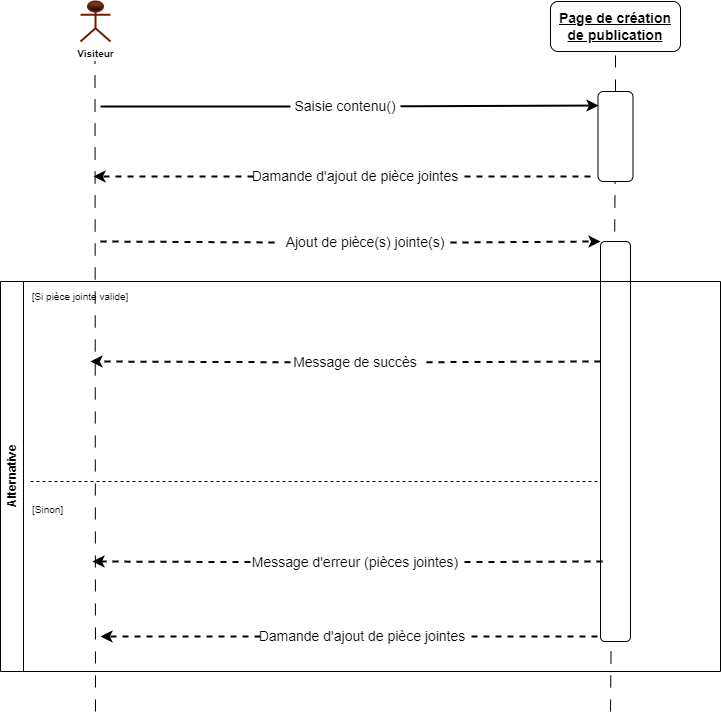

The diagram above was exported from draw.io. Its source (the exported page's mxGraphModel, read from the mxfile embedded in the PNG):
<mxGraphModel dx="2362" dy="514" grid="1" gridSize="10" guides="1" tooltips="1" connect="1" arrows="1" fold="1" page="1" pageScale="1" pageWidth="850" pageHeight="1100" math="0" shadow="0">
  <root>
    <mxCell id="0" />
    <mxCell id="1" parent="0" />
    <mxCell id="2" value="Visiteur" style="shape=umlActor;verticalLabelPosition=bottom;verticalAlign=top;html=1;outlineConnect=0;fillColor=#a0522d;strokeColor=#6D1F00;fontSize=10;strokeWidth=2;fontColor=#000000;gradientColor=default;fontStyle=1" parent="1" vertex="1">
      <mxGeometry x="-1600" y="80" width="30" height="40" as="geometry" />
    </mxCell>
    <mxCell id="3" value="Page de création de publication" style="rounded=1;whiteSpace=wrap;html=1;fontSize=14;fontStyle=5" parent="1" vertex="1">
      <mxGeometry x="-1130" y="80" width="130" height="50" as="geometry" />
    </mxCell>
    <mxCell id="4" value="" style="endArrow=none;dashed=1;html=1;fontSize=14;dashPattern=12 12;strokeWidth=1;" parent="1" edge="1">
      <mxGeometry width="50" height="50" relative="1" as="geometry">
        <mxPoint x="-1585" y="790" as="sourcePoint" />
        <mxPoint x="-1585.5" y="140" as="targetPoint" />
      </mxGeometry>
    </mxCell>
    <mxCell id="5" value="" style="endArrow=none;dashed=1;html=1;fontSize=32;dashPattern=12 12;strokeWidth=1;startArrow=none;" parent="1" source="7" target="3" edge="1">
      <mxGeometry width="50" height="50" relative="1" as="geometry">
        <mxPoint x="-200" y="1140" as="sourcePoint" />
        <mxPoint x="-591" y="250" as="targetPoint" />
      </mxGeometry>
    </mxCell>
    <mxCell id="8" value="" style="endArrow=none;dashed=1;html=1;fontSize=32;dashPattern=12 12;strokeWidth=1;" parent="1" target="7" edge="1">
      <mxGeometry width="50" height="50" relative="1" as="geometry">
        <mxPoint x="-1070" y="790" as="sourcePoint" />
        <mxPoint x="-200.00000000000045" y="240" as="targetPoint" />
      </mxGeometry>
    </mxCell>
    <mxCell id="7" value="" style="rounded=1;whiteSpace=wrap;html=1;fontSize=32;" parent="1" vertex="1">
      <mxGeometry x="-1082.5" y="170" width="35" height="90" as="geometry" />
    </mxCell>
    <mxCell id="9" value="" style="endArrow=classic;html=1;strokeWidth=2;fontSize=32;entryX=0.014;entryY=0.156;entryDx=0;entryDy=0;startArrow=none;entryPerimeter=0;" parent="1" source="13" target="7" edge="1">
      <mxGeometry width="50" height="50" relative="1" as="geometry">
        <mxPoint x="-1560" y="355" as="sourcePoint" />
        <mxPoint x="-240.00000000000045" y="354.5" as="targetPoint" />
      </mxGeometry>
    </mxCell>
    <mxCell id="14" value="" style="endArrow=none;html=1;strokeWidth=2;fontSize=32;entryX=0;entryY=0.5;entryDx=0;entryDy=0;" parent="1" target="13" edge="1">
      <mxGeometry width="50" height="50" relative="1" as="geometry">
        <mxPoint x="-1580" y="185" as="sourcePoint" />
        <mxPoint x="-240.00000000000045" y="354.4999999999998" as="targetPoint" />
      </mxGeometry>
    </mxCell>
    <mxCell id="13" value="Saisie contenu()" style="text;html=1;strokeColor=none;fillColor=none;align=center;verticalAlign=middle;whiteSpace=wrap;rounded=0;fontSize=14;" parent="1" vertex="1">
      <mxGeometry x="-1390" y="170" width="110" height="30" as="geometry" />
    </mxCell>
    <mxCell id="15" value="" style="endArrow=classic;html=1;strokeWidth=2;fontSize=35;exitX=0;exitY=0.5;exitDx=0;exitDy=0;dashed=1;startArrow=none;" parent="1" edge="1">
      <mxGeometry width="50" height="50" relative="1" as="geometry">
        <mxPoint x="-1427" y="255" as="sourcePoint" />
        <mxPoint x="-1587" y="255" as="targetPoint" />
      </mxGeometry>
    </mxCell>
    <mxCell id="17" value="" style="endArrow=none;html=1;strokeWidth=2;fontSize=35;dashed=1;" parent="1" target="16" edge="1">
      <mxGeometry width="50" height="50" relative="1" as="geometry">
        <mxPoint x="-1090" y="255" as="sourcePoint" />
        <mxPoint x="-1560" y="480" as="targetPoint" />
      </mxGeometry>
    </mxCell>
    <mxCell id="16" value="Damande d'ajout de pièce jointes" style="text;html=1;strokeColor=none;fillColor=none;align=center;verticalAlign=middle;whiteSpace=wrap;rounded=0;fontSize=14;" parent="1" vertex="1">
      <mxGeometry x="-1430" y="240" width="210" height="30" as="geometry" />
    </mxCell>
    <mxCell id="18" value="" style="rounded=1;whiteSpace=wrap;html=1;fontSize=32;" parent="1" vertex="1">
      <mxGeometry x="-1080" y="320" width="30" height="400" as="geometry" />
    </mxCell>
    <mxCell id="19" value="" style="endArrow=classic;html=1;dashed=1;strokeWidth=2;fontSize=35;entryX=0;entryY=0;entryDx=0;entryDy=0;startArrow=none;exitX=1;exitY=0.5;exitDx=0;exitDy=0;" parent="1" source="21" target="18" edge="1">
      <mxGeometry width="50" height="50" relative="1" as="geometry">
        <mxPoint x="-1560" y="560" as="sourcePoint" />
        <mxPoint x="-580" y="610" as="targetPoint" />
      </mxGeometry>
    </mxCell>
    <mxCell id="22" value="" style="endArrow=none;html=1;dashed=1;strokeWidth=2;fontSize=35;entryX=0;entryY=0.5;entryDx=0;entryDy=0;" parent="1" target="21" edge="1">
      <mxGeometry width="50" height="50" relative="1" as="geometry">
        <mxPoint x="-1580" y="320" as="sourcePoint" />
        <mxPoint x="-240.00000000000045" y="560.0000000000005" as="targetPoint" />
      </mxGeometry>
    </mxCell>
    <mxCell id="21" value="Ajout de pièce(s) jointe(s)" style="text;html=1;strokeColor=none;fillColor=none;align=center;verticalAlign=middle;whiteSpace=wrap;rounded=0;fontSize=14;" parent="1" vertex="1">
      <mxGeometry x="-1400" y="306" width="170" height="30" as="geometry" />
    </mxCell>
    <mxCell id="26" value="Alternative" style="swimlane;horizontal=0;whiteSpace=wrap;html=1;" vertex="1" parent="1">
      <mxGeometry x="-1680" y="360" width="720" height="390" as="geometry" />
    </mxCell>
    <mxCell id="27" value="&lt;font style=&quot;font-size: 10px;&quot;&gt;[Si pièce jointe valide]&lt;/font&gt;" style="text;html=1;strokeColor=none;fillColor=none;align=center;verticalAlign=middle;whiteSpace=wrap;rounded=0;" vertex="1" parent="26">
      <mxGeometry x="30" width="100" height="30" as="geometry" />
    </mxCell>
    <mxCell id="28" value="&lt;font style=&quot;font-size: 10px;&quot;&gt;[Sinon]&lt;/font&gt;" style="text;html=1;strokeColor=none;fillColor=none;align=left;verticalAlign=middle;whiteSpace=wrap;rounded=0;" vertex="1" parent="26">
      <mxGeometry x="30" y="213" width="110" height="30" as="geometry" />
    </mxCell>
    <mxCell id="37" value="" style="endArrow=classic;html=1;strokeWidth=2;fontSize=35;exitX=0;exitY=0.5;exitDx=0;exitDy=0;dashed=1;startArrow=none;" edge="1" parent="26">
      <mxGeometry width="50" height="50" relative="1" as="geometry">
        <mxPoint x="260" y="355" as="sourcePoint" />
        <mxPoint x="100" y="355" as="targetPoint" />
      </mxGeometry>
    </mxCell>
    <mxCell id="38" value="Damande d'ajout de pièce jointes" style="text;html=1;strokeColor=none;fillColor=none;align=center;verticalAlign=middle;whiteSpace=wrap;rounded=0;fontSize=14;" vertex="1" parent="26">
      <mxGeometry x="257" y="340" width="210" height="30" as="geometry" />
    </mxCell>
    <mxCell id="39" value="" style="endArrow=none;html=1;strokeWidth=2;fontSize=35;dashed=1;" edge="1" target="38" parent="26">
      <mxGeometry width="50" height="50" relative="1" as="geometry">
        <mxPoint x="597" y="355" as="sourcePoint" />
        <mxPoint x="127" y="580" as="targetPoint" />
      </mxGeometry>
    </mxCell>
    <mxCell id="30" value="" style="endArrow=classic;html=1;fontSize=10;dashed=1;strokeWidth=2;startArrow=none;" edge="1" parent="1" source="31">
      <mxGeometry width="50" height="50" relative="1" as="geometry">
        <mxPoint x="-1080" y="440" as="sourcePoint" />
        <mxPoint x="-1590" y="440" as="targetPoint" />
      </mxGeometry>
    </mxCell>
    <mxCell id="32" value="" style="endArrow=none;html=1;fontSize=10;dashed=1;strokeWidth=2;" edge="1" parent="1" target="31">
      <mxGeometry width="50" height="50" relative="1" as="geometry">
        <mxPoint x="-1080" y="440" as="sourcePoint" />
        <mxPoint x="-1590" y="440" as="targetPoint" />
      </mxGeometry>
    </mxCell>
    <mxCell id="31" value="Message de succès" style="text;html=1;strokeColor=none;fillColor=none;align=center;verticalAlign=middle;whiteSpace=wrap;rounded=0;fontSize=14;" vertex="1" parent="1">
      <mxGeometry x="-1390" y="426" width="130" height="30" as="geometry" />
    </mxCell>
    <mxCell id="33" value="" style="endArrow=none;dashed=1;html=1;strokeWidth=1;fontSize=14;" edge="1" parent="1">
      <mxGeometry width="50" height="50" relative="1" as="geometry">
        <mxPoint x="-1650" y="560" as="sourcePoint" />
        <mxPoint x="-1080" y="560" as="targetPoint" />
      </mxGeometry>
    </mxCell>
    <mxCell id="34" value="" style="endArrow=classic;html=1;fontSize=10;dashed=1;strokeWidth=2;startArrow=none;" edge="1" source="35" parent="1">
      <mxGeometry width="50" height="50" relative="1" as="geometry">
        <mxPoint x="-1078" y="640" as="sourcePoint" />
        <mxPoint x="-1588" y="640" as="targetPoint" />
      </mxGeometry>
    </mxCell>
    <mxCell id="35" value="Message d'erreur (pièces jointes)" style="text;html=1;strokeColor=none;fillColor=none;align=center;verticalAlign=middle;whiteSpace=wrap;rounded=0;fontSize=14;" vertex="1" parent="1">
      <mxGeometry x="-1430" y="626" width="210" height="30" as="geometry" />
    </mxCell>
    <mxCell id="36" value="" style="endArrow=none;html=1;fontSize=10;dashed=1;strokeWidth=2;" edge="1" target="35" parent="1">
      <mxGeometry width="50" height="50" relative="1" as="geometry">
        <mxPoint x="-1078" y="640" as="sourcePoint" />
        <mxPoint x="-1588" y="640" as="targetPoint" />
      </mxGeometry>
    </mxCell>
  </root>
</mxGraphModel>